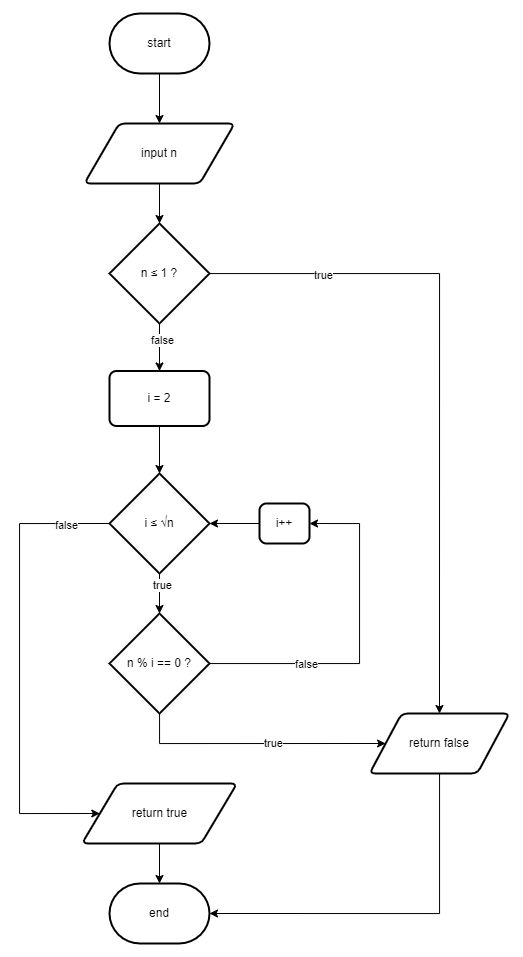

The diagram above was exported from draw.io. Its source (the exported page's mxGraphModel, read from the mxfile embedded in the PNG):
<mxGraphModel dx="1035" dy="515" grid="1" gridSize="10" guides="1" tooltips="1" connect="1" arrows="1" fold="1" page="1" pageScale="1" pageWidth="827" pageHeight="1169" math="0" shadow="0">
  <root>
    <mxCell id="WIyWlLk6GJQsqaUBKTNV-0" />
    <mxCell id="WIyWlLk6GJQsqaUBKTNV-1" parent="WIyWlLk6GJQsqaUBKTNV-0" />
    <mxCell id="zop-0acBz6GT6559ApUB-15" style="edgeStyle=orthogonalEdgeStyle;rounded=0;orthogonalLoop=1;jettySize=auto;html=1;" edge="1" parent="WIyWlLk6GJQsqaUBKTNV-1" source="zop-0acBz6GT6559ApUB-1" target="zop-0acBz6GT6559ApUB-2">
      <mxGeometry relative="1" as="geometry" />
    </mxCell>
    <mxCell id="zop-0acBz6GT6559ApUB-1" value="start" style="strokeWidth=2;html=1;shape=mxgraph.flowchart.terminator;whiteSpace=wrap;" vertex="1" parent="WIyWlLk6GJQsqaUBKTNV-1">
      <mxGeometry x="160" y="110" width="100" height="60" as="geometry" />
    </mxCell>
    <mxCell id="zop-0acBz6GT6559ApUB-16" style="edgeStyle=orthogonalEdgeStyle;rounded=0;orthogonalLoop=1;jettySize=auto;html=1;entryX=0.5;entryY=0;entryDx=0;entryDy=0;entryPerimeter=0;" edge="1" parent="WIyWlLk6GJQsqaUBKTNV-1" source="zop-0acBz6GT6559ApUB-2" target="zop-0acBz6GT6559ApUB-3">
      <mxGeometry relative="1" as="geometry" />
    </mxCell>
    <mxCell id="zop-0acBz6GT6559ApUB-2" value="input n" style="shape=parallelogram;html=1;strokeWidth=2;perimeter=parallelogramPerimeter;whiteSpace=wrap;rounded=1;arcSize=12;size=0.23;" vertex="1" parent="WIyWlLk6GJQsqaUBKTNV-1">
      <mxGeometry x="135" y="220" width="150" height="60" as="geometry" />
    </mxCell>
    <mxCell id="zop-0acBz6GT6559ApUB-17" style="edgeStyle=orthogonalEdgeStyle;rounded=0;orthogonalLoop=1;jettySize=auto;html=1;entryX=0.5;entryY=0;entryDx=0;entryDy=0;" edge="1" parent="WIyWlLk6GJQsqaUBKTNV-1" source="zop-0acBz6GT6559ApUB-3" target="zop-0acBz6GT6559ApUB-5">
      <mxGeometry relative="1" as="geometry" />
    </mxCell>
    <mxCell id="zop-0acBz6GT6559ApUB-45" value="true" style="edgeLabel;html=1;align=center;verticalAlign=middle;resizable=0;points=[];" vertex="1" connectable="0" parent="zop-0acBz6GT6559ApUB-17">
      <mxGeometry x="-0.662" y="-1" relative="1" as="geometry">
        <mxPoint as="offset" />
      </mxGeometry>
    </mxCell>
    <mxCell id="zop-0acBz6GT6559ApUB-18" style="edgeStyle=orthogonalEdgeStyle;rounded=0;orthogonalLoop=1;jettySize=auto;html=1;entryX=0.5;entryY=0;entryDx=0;entryDy=0;" edge="1" parent="WIyWlLk6GJQsqaUBKTNV-1" source="zop-0acBz6GT6559ApUB-3" target="zop-0acBz6GT6559ApUB-11">
      <mxGeometry relative="1" as="geometry" />
    </mxCell>
    <mxCell id="zop-0acBz6GT6559ApUB-46" value="false" style="edgeLabel;html=1;align=center;verticalAlign=middle;resizable=0;points=[];" vertex="1" connectable="0" parent="zop-0acBz6GT6559ApUB-18">
      <mxGeometry x="-0.2941" y="2" relative="1" as="geometry">
        <mxPoint as="offset" />
      </mxGeometry>
    </mxCell>
    <mxCell id="zop-0acBz6GT6559ApUB-3" value="n ≤ 1 ?" style="strokeWidth=2;html=1;shape=mxgraph.flowchart.decision;whiteSpace=wrap;" vertex="1" parent="WIyWlLk6GJQsqaUBKTNV-1">
      <mxGeometry x="160" y="320" width="100" height="100" as="geometry" />
    </mxCell>
    <mxCell id="zop-0acBz6GT6559ApUB-39" style="edgeStyle=orthogonalEdgeStyle;rounded=0;orthogonalLoop=1;jettySize=auto;html=1;entryX=1;entryY=0.5;entryDx=0;entryDy=0;entryPerimeter=0;" edge="1" parent="WIyWlLk6GJQsqaUBKTNV-1" source="zop-0acBz6GT6559ApUB-5" target="zop-0acBz6GT6559ApUB-14">
      <mxGeometry relative="1" as="geometry">
        <Array as="points">
          <mxPoint x="490" y="1010" />
        </Array>
      </mxGeometry>
    </mxCell>
    <mxCell id="zop-0acBz6GT6559ApUB-5" value="return false" style="shape=parallelogram;html=1;strokeWidth=2;perimeter=parallelogramPerimeter;whiteSpace=wrap;rounded=1;arcSize=12;size=0.23;" vertex="1" parent="WIyWlLk6GJQsqaUBKTNV-1">
      <mxGeometry x="420" y="810" width="140" height="60" as="geometry" />
    </mxCell>
    <mxCell id="zop-0acBz6GT6559ApUB-30" style="edgeStyle=orthogonalEdgeStyle;rounded=0;orthogonalLoop=1;jettySize=auto;html=1;" edge="1" parent="WIyWlLk6GJQsqaUBKTNV-1" source="zop-0acBz6GT6559ApUB-11" target="zop-0acBz6GT6559ApUB-28">
      <mxGeometry relative="1" as="geometry" />
    </mxCell>
    <mxCell id="zop-0acBz6GT6559ApUB-37" style="edgeStyle=orthogonalEdgeStyle;rounded=0;orthogonalLoop=1;jettySize=auto;html=1;entryX=0;entryY=0.5;entryDx=0;entryDy=0;exitX=0;exitY=0.5;exitDx=0;exitDy=0;exitPerimeter=0;" edge="1" parent="WIyWlLk6GJQsqaUBKTNV-1" source="zop-0acBz6GT6559ApUB-28" target="zop-0acBz6GT6559ApUB-13">
      <mxGeometry relative="1" as="geometry">
        <Array as="points">
          <mxPoint x="70" y="620" />
          <mxPoint x="70" y="910" />
        </Array>
      </mxGeometry>
    </mxCell>
    <mxCell id="zop-0acBz6GT6559ApUB-41" value="false" style="edgeLabel;html=1;align=center;verticalAlign=middle;resizable=0;points=[];" vertex="1" connectable="0" parent="zop-0acBz6GT6559ApUB-37">
      <mxGeometry x="-0.8084" y="1" relative="1" as="geometry">
        <mxPoint as="offset" />
      </mxGeometry>
    </mxCell>
    <mxCell id="zop-0acBz6GT6559ApUB-11" value="i = 2" style="rounded=1;whiteSpace=wrap;html=1;absoluteArcSize=1;arcSize=14;strokeWidth=2;" vertex="1" parent="WIyWlLk6GJQsqaUBKTNV-1">
      <mxGeometry x="160" y="467.5" width="100" height="55" as="geometry" />
    </mxCell>
    <mxCell id="zop-0acBz6GT6559ApUB-38" style="edgeStyle=orthogonalEdgeStyle;rounded=0;orthogonalLoop=1;jettySize=auto;html=1;entryX=0.5;entryY=0;entryDx=0;entryDy=0;entryPerimeter=0;" edge="1" parent="WIyWlLk6GJQsqaUBKTNV-1" source="zop-0acBz6GT6559ApUB-13" target="zop-0acBz6GT6559ApUB-14">
      <mxGeometry relative="1" as="geometry" />
    </mxCell>
    <mxCell id="zop-0acBz6GT6559ApUB-13" value="return true" style="shape=parallelogram;html=1;strokeWidth=2;perimeter=parallelogramPerimeter;whiteSpace=wrap;rounded=1;arcSize=12;size=0.23;" vertex="1" parent="WIyWlLk6GJQsqaUBKTNV-1">
      <mxGeometry x="132.5" y="880" width="155" height="60" as="geometry" />
    </mxCell>
    <mxCell id="zop-0acBz6GT6559ApUB-14" value="end" style="strokeWidth=2;html=1;shape=mxgraph.flowchart.terminator;whiteSpace=wrap;" vertex="1" parent="WIyWlLk6GJQsqaUBKTNV-1">
      <mxGeometry x="160" y="980" width="100" height="60" as="geometry" />
    </mxCell>
    <mxCell id="zop-0acBz6GT6559ApUB-32" style="edgeStyle=orthogonalEdgeStyle;rounded=0;orthogonalLoop=1;jettySize=auto;html=1;entryX=1;entryY=0.5;entryDx=0;entryDy=0;" edge="1" parent="WIyWlLk6GJQsqaUBKTNV-1" source="zop-0acBz6GT6559ApUB-23" target="zop-0acBz6GT6559ApUB-29">
      <mxGeometry relative="1" as="geometry">
        <Array as="points">
          <mxPoint x="410" y="760" />
          <mxPoint x="410" y="620" />
        </Array>
      </mxGeometry>
    </mxCell>
    <mxCell id="zop-0acBz6GT6559ApUB-43" value="false" style="edgeLabel;html=1;align=center;verticalAlign=middle;resizable=0;points=[];" vertex="1" connectable="0" parent="zop-0acBz6GT6559ApUB-32">
      <mxGeometry x="-0.431" relative="1" as="geometry">
        <mxPoint as="offset" />
      </mxGeometry>
    </mxCell>
    <mxCell id="zop-0acBz6GT6559ApUB-34" style="edgeStyle=orthogonalEdgeStyle;rounded=0;orthogonalLoop=1;jettySize=auto;html=1;entryX=0;entryY=0.5;entryDx=0;entryDy=0;" edge="1" parent="WIyWlLk6GJQsqaUBKTNV-1" source="zop-0acBz6GT6559ApUB-23" target="zop-0acBz6GT6559ApUB-5">
      <mxGeometry relative="1" as="geometry">
        <Array as="points">
          <mxPoint x="210" y="840" />
        </Array>
      </mxGeometry>
    </mxCell>
    <mxCell id="zop-0acBz6GT6559ApUB-44" value="true" style="edgeLabel;html=1;align=center;verticalAlign=middle;resizable=0;points=[];" vertex="1" connectable="0" parent="zop-0acBz6GT6559ApUB-34">
      <mxGeometry x="0.1213" y="1" relative="1" as="geometry">
        <mxPoint as="offset" />
      </mxGeometry>
    </mxCell>
    <mxCell id="zop-0acBz6GT6559ApUB-23" value="n % i == 0 ?" style="strokeWidth=2;html=1;shape=mxgraph.flowchart.decision;whiteSpace=wrap;" vertex="1" parent="WIyWlLk6GJQsqaUBKTNV-1">
      <mxGeometry x="160" y="710" width="100" height="100" as="geometry" />
    </mxCell>
    <mxCell id="zop-0acBz6GT6559ApUB-31" style="edgeStyle=orthogonalEdgeStyle;rounded=0;orthogonalLoop=1;jettySize=auto;html=1;entryX=0.5;entryY=0;entryDx=0;entryDy=0;entryPerimeter=0;" edge="1" parent="WIyWlLk6GJQsqaUBKTNV-1" source="zop-0acBz6GT6559ApUB-28" target="zop-0acBz6GT6559ApUB-23">
      <mxGeometry relative="1" as="geometry" />
    </mxCell>
    <mxCell id="zop-0acBz6GT6559ApUB-42" value="true" style="edgeLabel;html=1;align=center;verticalAlign=middle;resizable=0;points=[];" vertex="1" connectable="0" parent="zop-0acBz6GT6559ApUB-31">
      <mxGeometry x="-0.4265" y="2" relative="1" as="geometry">
        <mxPoint as="offset" />
      </mxGeometry>
    </mxCell>
    <mxCell id="zop-0acBz6GT6559ApUB-28" value="i ≤&amp;nbsp;√n" style="strokeWidth=2;html=1;shape=mxgraph.flowchart.decision;whiteSpace=wrap;" vertex="1" parent="WIyWlLk6GJQsqaUBKTNV-1">
      <mxGeometry x="160" y="570" width="100" height="100" as="geometry" />
    </mxCell>
    <mxCell id="zop-0acBz6GT6559ApUB-40" style="edgeStyle=orthogonalEdgeStyle;rounded=0;orthogonalLoop=1;jettySize=auto;html=1;entryX=1;entryY=0.5;entryDx=0;entryDy=0;entryPerimeter=0;" edge="1" parent="WIyWlLk6GJQsqaUBKTNV-1" source="zop-0acBz6GT6559ApUB-29" target="zop-0acBz6GT6559ApUB-28">
      <mxGeometry relative="1" as="geometry" />
    </mxCell>
    <mxCell id="zop-0acBz6GT6559ApUB-29" value="i++" style="rounded=1;whiteSpace=wrap;html=1;absoluteArcSize=1;arcSize=14;strokeWidth=2;" vertex="1" parent="WIyWlLk6GJQsqaUBKTNV-1">
      <mxGeometry x="310" y="600" width="50" height="40" as="geometry" />
    </mxCell>
  </root>
</mxGraphModel>